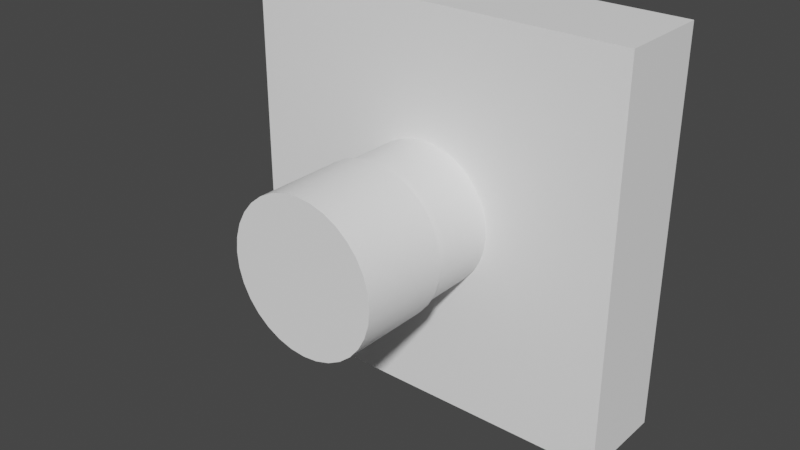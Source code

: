 # Source: Module.blend  (saved by Blender 2.82.7; exported with 4.5.12 LTS)
import bpy
from mathutils import Matrix  # noqa: F401  (used for matrix-valued properties, if any)

bpy.ops.wm.read_factory_settings(use_empty=True)
scene = bpy.context.scene
scene.name = 'Scene'

# ---- collections
col_collection = bpy.data.collections.new('Collection'); scene.collection.children.link(col_collection)
col_module = bpy.data.collections.new('Module'); scene.collection.children.link(col_module)

# ---- materials (node trees are filled in below, after node groups)
mat_frame = bpy.data.materials.new('Frame')
mat_frame.use_transparent_shadow = False

# ---- node groups
ng_auto_smooth = bpy.data.node_groups.new('Auto Smooth', 'GeometryNodeTree')
_s = ng_auto_smooth.interface.new_socket(name='Geometry', in_out='OUTPUT', socket_type='NodeSocketGeometry')
_s = ng_auto_smooth.interface.new_socket(name='Geometry', in_out='INPUT', socket_type='NodeSocketGeometry')
_s = ng_auto_smooth.interface.new_socket(name='Angle', in_out='INPUT', socket_type='NodeSocketFloat')
_s.subtype = 'ANGLE'
_s.min_value = 0.0
_s.max_value = 3.142
ng_auto_smooth.is_modifier = True
_N = ng_auto_smooth.nodes; _L = ng_auto_smooth.links
n0 = _N.new('NodeGroupOutput'); n0.name = 'Group Output'; n0.location = (480, -100)
n1 = _N.new('NodeGroupInput'); n1.name = 'Group Input'; n1.location = (-420, -300)
n2 = _N.new('NodeGroupInput'); n2.name = 'Group Input.001'; n2.location = (-60, -100)
n3 = _N.new('GeometryNodeSetShadeSmooth'); n3.name = 'Set Shade Smooth'; n3.location = (120, -100)
n3.domain = 'EDGE'
n4 = _N.new('GeometryNodeSetShadeSmooth'); n4.name = 'Set Shade Smooth.001'; n4.location = (300, -100)
n5 = _N.new('GeometryNodeInputMeshEdgeAngle'); n5.name = 'Edge Angle'; n5.location = (-420, -220)
n6 = _N.new('GeometryNodeInputEdgeSmooth'); n6.name = 'Is Edge Smooth'; n6.location = (-60, -160)
n7 = _N.new('GeometryNodeInputShadeSmooth'); n7.name = 'Is Face Smooth'; n7.location = (-240, -340)
n8 = _N.new('FunctionNodeBooleanMath'); n8.name = 'Boolean Math'; n8.location = (-60, -220)
n9 = _N.new('FunctionNodeCompare'); n9.name = 'Compare'; n9.location = (-240, -180)
n9.operation = 'LESS_EQUAL'
_L.new(n5.outputs[0], n9.inputs[0])
_L.new(n4.outputs[0], n0.inputs[0])
_L.new(n1.outputs[1], n9.inputs[1])
_L.new(n9.outputs[0], n8.inputs[0])
_L.new(n7.outputs[0], n8.inputs[1])
_L.new(n2.outputs[0], n3.inputs[0])
_L.new(n6.outputs[0], n3.inputs[1])
_L.new(n3.outputs[0], n4.inputs[0])
_L.new(n8.outputs[0], n3.inputs[2])
n0.is_active_output = True

# ---- material node trees
mat_frame.use_nodes = True; mat_frame.node_tree.nodes.clear()
_N = mat_frame.node_tree.nodes; _L = mat_frame.node_tree.links
n0 = _N.new('ShaderNodeOutputMaterial'); n0.name = 'Material Output'; n0.location = (300, 300)
n1 = _N.new('ShaderNodeBsdfPrincipled'); n1.name = 'Principled BSDF'; n1.location = (10, 300)
n1.distribution = 'GGX'
n1.subsurface_method = 'BURLEY'
n1.inputs[0].default_value = (1.0, 1.0, 1.0, 1.0)
n1.inputs[3].default_value = 1.45
n1.inputs[27].default_value = (0.0, 0.0, 0.0, 1.0)
n1.inputs[28].default_value = 1.0
_L.new(n1.outputs[0], n0.inputs[0])
n0.is_active_output = True

# ---- world
world_world = bpy.data.worlds.new('World'); scene.world = world_world
world_world.use_nodes = True; world_world.node_tree.nodes.clear()
_N = world_world.node_tree.nodes; _L = world_world.node_tree.links
n0 = _N.new('ShaderNodeOutputWorld'); n0.name = 'World Output'; n0.location = (300, 300)
n1 = _N.new('ShaderNodeBackground'); n1.name = 'Background'; n1.location = (10, 300)
n1.inputs[0].default_value = (0.05088, 0.05088, 0.05088, 1.0)
_L.new(n1.outputs[0], n0.inputs[0])
n0.is_active_output = True
world_world.color = (0.05088, 0.05088, 0.05088)
world_world.use_sun_shadow = False
world_world.sun_shadow_jitter_overblur = 0.0

# ---- meshes
me_cube_001 = bpy.data.meshes.new('Cube.001')
me_cube_001.from_pydata([(-1.0, -1.0, -1.0), (-1.0, -1.0, 1.0), (-1.0, 1.0, -1.0), (-1.0, 1.0, 1.0), (1.0, -1.0, -1.0), (1.0, -1.0, 1.0), (1.0, 1.0, -1.0), (1.0, 1.0, 1.0)], [], [(0, 1, 3, 2), (2, 3, 7, 6), (6, 7, 5, 4), (4, 5, 1, 0), (2, 6, 4, 0), (7, 3, 1, 5)])
_uv = me_cube_001.uv_layers.new(name='UVMap')
_uv.uv.foreach_set('vector', [0.375, 0.0, 0.625, 0.0, 0.625, 0.25, 0.375, 0.25, 0.375, 0.25, 0.625, 0.25, 0.625, 0.5, 0.375, 0.5, 0.375, 0.5, 0.625, 0.5, 0.625, 0.75, 0.375, 0.75, 0.375, 0.75, 0.625, 0.75, 0.625, 1.0, 0.375, 1.0, 0.125, 0.5, 0.375, 0.5, 0.375, 0.75, 0.125, 0.75, 0.625, 0.5, 0.875, 0.5, 0.875, 0.75, 0.625, 0.75])
me_cube_001.materials.append(mat_frame)
me_cube_001.use_remesh_fix_poles = True
me_cube_001.use_remesh_preserve_attributes = False
me_cube_001.use_mirror_vertex_groups = False
me_cube_001.update()
me_cylinder = bpy.data.meshes.new('Cylinder')
me_cylinder.from_pydata([(0.0, 1.0, -1.0), (0.0, 1.0, 1.0), (0.1951, 0.9808, -1.0), (0.1951, 0.9808, 1.0), (0.3827, 0.9239, -1.0), (0.3827, 0.9239, 1.0), (0.5556, 0.8315, -1.0), (0.5556, 0.8315, 1.0), (0.7071, 0.7071, -1.0), (0.7071, 0.7071, 1.0), (0.8315, 0.5556, -1.0), (0.8315, 0.5556, 1.0), (0.9239, 0.3827, -1.0), (0.9239, 0.3827, 1.0), (0.9808, 0.1951, -1.0), (0.9808, 0.1951, 1.0), (1.0, 7.55e-08, -1.0), (1.0, 7.55e-08, 1.0), (0.9808, -0.1951, -1.0), (0.9808, -0.1951, 1.0), (0.9239, -0.3827, -1.0), (0.9239, -0.3827, 1.0), (0.8315, -0.5556, -1.0), (0.8315, -0.5556, 1.0), (0.7071, -0.7071, -1.0), (0.7071, -0.7071, 1.0), (0.5556, -0.8315, -1.0), (0.5556, -0.8315, 1.0), (0.3827, -0.9239, -1.0), (0.3827, -0.9239, 1.0), (0.1951, -0.9808, -1.0), (0.1951, -0.9808, 1.0), (-3.258e-07, -1.0, -1.0), (-3.258e-07, -1.0, 1.0), (-0.1951, -0.9808, -1.0), (-0.1951, -0.9808, 1.0), (-0.3827, -0.9239, -1.0), (-0.3827, -0.9239, 1.0), (-0.5556, -0.8315, -1.0), (-0.5556, -0.8315, 1.0), (-0.7071, -0.7071, -1.0), (-0.7071, -0.7071, 1.0), (-0.8315, -0.5556, -1.0), (-0.8315, -0.5556, 1.0), (-0.9239, -0.3827, -1.0), (-0.9239, -0.3827, 1.0), (-0.9808, -0.1951, -1.0), (-0.9808, -0.1951, 1.0), (-1.0, 9.656e-07, -1.0), (-1.0, 9.656e-07, 1.0), (-0.9808, 0.1951, -1.0), (-0.9808, 0.1951, 1.0), (-0.9239, 0.3827, -1.0), (-0.9239, 0.3827, 1.0), (-0.8315, 0.5556, -1.0), (-0.8315, 0.5556, 1.0), (-0.7071, 0.7071, -1.0), (-0.7071, 0.7071, 1.0), (-0.5556, 0.8315, -1.0), (-0.5556, 0.8315, 1.0), (-0.3827, 0.9239, -1.0), (-0.3827, 0.9239, 1.0), (-0.1951, 0.9808, -1.0), (-0.1951, 0.9808, 1.0)], [], [(0, 1, 3, 2), (2, 3, 5, 4), (4, 5, 7, 6), (6, 7, 9, 8), (8, 9, 11, 10), (10, 11, 13, 12), (12, 13, 15, 14), (14, 15, 17, 16), (16, 17, 19, 18), (18, 19, 21, 20), (20, 21, 23, 22), (22, 23, 25, 24), (24, 25, 27, 26), (26, 27, 29, 28), (28, 29, 31, 30), (30, 31, 33, 32), (32, 33, 35, 34), (34, 35, 37, 36), (36, 37, 39, 38), (38, 39, 41, 40), (40, 41, 43, 42), (42, 43, 45, 44), (44, 45, 47, 46), (46, 47, 49, 48), (48, 49, 51, 50), (50, 51, 53, 52), (52, 53, 55, 54), (54, 55, 57, 56), (56, 57, 59, 58), (58, 59, 61, 60), (3, 1, 63, 61, 59, 57, 55, 53, 51, 49, 47, 45, 43, 41, 39, 37, 35, 33, 31, 29, 27, 25, 23, 21, 19, 17, 15, 13, 11, 9, 7, 5), (60, 61, 63, 62), (62, 63, 1, 0), (0, 2, 4, 6, 8, 10, 12, 14, 16, 18, 20, 22, 24, 26, 28, 30, 32, 34, 36, 38, 40, 42, 44, 46, 48, 50, 52, 54, 56, 58, 60, 62)])
me_cylinder.polygons.foreach_set('use_smooth', [True] * 34)
_k = set([(0, 2), (0, 62), (2, 4), (4, 6), (6, 8), (8, 10), (10, 12), (12, 14), (14, 16), (16, 18), (18, 20), (20, 22), (22, 24), (24, 26), (26, 28), (28, 30), (30, 32), (32, 34), (34, 36), (36, 38), (38, 40), (40, 42), (42, 44), (44, 46), (46, 48), (48, 50), (50, 52), (52, 54), (54, 56), (56, 58), (58, 60), (60, 62)])
me_cylinder.attributes.new('sharp_edge', 'BOOLEAN', 'EDGE').data.foreach_set('value', [ (min(e.vertices), max(e.vertices)) in _k for e in me_cylinder.edges])
_uv = me_cylinder.uv_layers.new(name='UVMap')
_uv.uv.foreach_set('vector', [1.0, 0.5, 1.0, 1.0, 0.9688, 1.0, 0.9688, 0.5, 0.9688, 0.5, 0.9688, 1.0, 0.9375, 1.0, 0.9375, 0.5, 0.9375, 0.5, 0.9375, 1.0, 0.9062, 1.0, 0.9062, 0.5, 0.9062, 0.5, 0.9062, 1.0, 0.875, 1.0, 0.875, 0.5, 0.875, 0.5, 0.875, 1.0, 0.8438, 1.0, 0.8438, 0.5, 0.8438, 0.5, 0.8438, 1.0, 0.8125, 1.0, 0.8125, 0.5, 0.8125, 0.5, 0.8125, 1.0, 0.7812, 1.0, 0.7812, 0.5, 0.7812, 0.5, 0.7812, 1.0, 0.75, 1.0, 0.75, 0.5, 0.75, 0.5, 0.75, 1.0, 0.7188, 1.0, 0.7188, 0.5, 0.7188, 0.5, 0.7188, 1.0, 0.6875, 1.0, 0.6875, 0.5, 0.6875, 0.5, 0.6875, 1.0, 0.6562, 1.0, 0.6562, 0.5, 0.6562, 0.5, 0.6562, 1.0, 0.625, 1.0, 0.625, 0.5, 0.625, 0.5, 0.625, 1.0, 0.5938, 1.0, 0.5938, 0.5, 0.5938, 0.5, 0.5938, 1.0, 0.5625, 1.0, 0.5625, 0.5, 0.5625, 0.5, 0.5625, 1.0, 0.5312, 1.0, 0.5312, 0.5, 0.5312, 0.5, 0.5312, 1.0, 0.5, 1.0, 0.5, 0.5, 0.5, 0.5, 0.5, 1.0, 0.4688, 1.0, 0.4688, 0.5, 0.4688, 0.5, 0.4688, 1.0, 0.4375, 1.0, 0.4375, 0.5, 0.4375, 0.5, 0.4375, 1.0, 0.4062, 1.0, 0.4062, 0.5, 0.4062, 0.5, 0.4062, 1.0, 0.375, 1.0, 0.375, 0.5, 0.375, 0.5, 0.375, 1.0, 0.3438, 1.0, 0.3438, 0.5, 0.3438, 0.5, 0.3438, 1.0, 0.3125, 1.0, 0.3125, 0.5, 0.3125, 0.5, 0.3125, 1.0, 0.2812, 1.0, 0.2812, 0.5, 0.2812, 0.5, 0.2812, 1.0, 0.25, 1.0, 0.25, 0.5, 0.25, 0.5, 0.25, 1.0, 0.2188, 1.0, 0.2188, 0.5, 0.2188, 0.5, 0.2188, 1.0, 0.1875, 1.0, 0.1875, 0.5, 0.1875, 0.5, 0.1875, 1.0, 0.1562, 1.0, 0.1562, 0.5, 0.1562, 0.5, 0.1562, 1.0, 0.125, 1.0, 0.125, 0.5, 0.125, 0.5, 0.125, 1.0, 0.09375, 1.0, 0.09375, 0.5, 0.09375, 0.5, 0.09375, 1.0, 0.0625, 1.0, 0.0625, 0.5, 0.2968, 0.4854, 0.25, 0.49, 0.2032, 0.4854, 0.1582, 0.4717, 0.1167, 0.4496, 0.08029, 0.4197, 0.05045, 0.3833, 0.02827, 0.3418, 0.01461, 0.2968, 0.01, 0.25, 0.01461, 0.2032, 0.02827, 0.1582, 0.05045, 0.1167, 0.08029, 0.08029, 0.1167, 0.05045, 0.1582, 0.02827, 0.2032, 0.01461, 0.25, 0.01, 0.2968, 0.01461, 0.3418, 0.02827, 0.3833, 0.05045, 0.4197, 0.08029, 0.4496, 0.1167, 0.4717, 0.1582, 0.4854, 0.2032, 0.49, 0.25, 0.4854, 0.2968, 0.4717, 0.3418, 0.4496, 0.3833, 0.4197, 0.4197, 0.3833, 0.4496, 0.3418, 0.4717, 0.0625, 0.5, 0.0625, 1.0, 0.03125, 1.0, 0.03125, 0.5, 0.03125, 0.5, 0.03125, 1.0, 0.0, 1.0, 0.0, 0.5, 0.75, 0.49, 0.7968, 0.4854, 0.8418, 0.4717, 0.8833, 0.4496, 0.9197, 0.4197, 0.9496, 0.3833, 0.9717, 0.3418, 0.9854, 0.2968, 0.99, 0.25, 0.9854, 0.2032, 0.9717, 0.1582, 0.9496, 0.1167, 0.9197, 0.08029, 0.8833, 0.05045, 0.8418, 0.02827, 0.7968, 0.01461, 0.75, 0.01, 0.7032, 0.01461, 0.6582, 0.02827, 0.6167, 0.05045, 0.5803, 0.08029, 0.5504, 0.1167, 0.5283, 0.1582, 0.5146, 0.2032, 0.51, 0.25, 0.5146, 0.2968, 0.5283, 0.3418, 0.5504, 0.3833, 0.5803, 0.4197, 0.6167, 0.4496, 0.6582, 0.4717, 0.7032, 0.4854])
me_cylinder.materials.append(mat_frame)
me_cylinder.use_remesh_fix_poles = True
me_cylinder.use_remesh_preserve_attributes = False
me_cylinder.use_mirror_vertex_groups = False
me_cylinder.update()
me_cylinder_001 = bpy.data.meshes.new('Cylinder.001')
me_cylinder_001.from_pydata([(9.57e-09, 0.9496, -0.9452), (9.57e-09, 0.9496, 1.055), (0.1853, 0.9314, -0.9452), (0.1853, 0.9314, 1.055), (0.3634, 0.8773, -0.9452), (0.3634, 0.8773, 1.055), (0.5276, 0.7896, -0.9452), (0.5276, 0.7896, 1.055), (0.6715, 0.6715, -0.9452), (0.6715, 0.6715, 1.055), (0.7896, 0.5276, -0.9452), (0.7896, 0.5276, 1.055), (0.8773, 0.3634, -0.9452), (0.8773, 0.3634, 1.055), (0.9314, 0.1853, -0.9452), (0.9314, 0.1853, 1.055), (0.9496, 8.778e-08, -0.9452), (0.9496, 8.422e-08, 1.055), (0.9314, -0.1853, -0.9452), (0.9314, -0.1853, 1.055), (0.8773, -0.3634, -0.9452), (0.8773, -0.3634, 1.055), (0.7896, -0.5276, -0.9452), (0.7896, -0.5276, 1.055), (0.6715, -0.6715, -0.9452), (0.6715, -0.6715, 1.055), (0.5276, -0.7896, -0.9452), (0.5276, -0.7896, 1.055), (0.3634, -0.8773, -0.9452), (0.3634, -0.8773, 1.055), (0.1853, -0.9314, -0.9452), (0.1853, -0.9314, 1.055), (-2.999e-07, -0.9496, -0.9452), (-2.999e-07, -0.9496, 1.055), (-0.1853, -0.9314, -0.9452), (-0.1853, -0.9314, 1.055), (-0.3634, -0.8773, -0.9452), (-0.3634, -0.8773, 1.055), (-0.5276, -0.7896, -0.9452), (-0.5276, -0.7896, 1.055), (-0.6715, -0.6715, -0.9452), (-0.6715, -0.6715, 1.055), (-0.7896, -0.5276, -0.9452), (-0.7896, -0.5276, 1.055), (-0.8773, -0.3634, -0.9452), (-0.8773, -0.3634, 1.055), (-0.9314, -0.1853, -0.9452), (-0.9314, -0.1853, 1.055), (-0.9496, 9.33e-07, -0.9452), (-0.9496, 9.295e-07, 1.055), (-0.9314, 0.1853, -0.9452), (-0.9314, 0.1853, 1.055), (-0.8773, 0.3634, -0.9452), (-0.8773, 0.3634, 1.055), (-0.7896, 0.5276, -0.9452), (-0.7896, 0.5276, 1.055), (-0.6715, 0.6715, -0.9452), (-0.6715, 0.6715, 1.055), (-0.5276, 0.7896, -0.9452), (-0.5276, 0.7896, 1.055), (-0.3634, 0.8773, -0.9452), (-0.3634, 0.8773, 1.055), (-0.1853, 0.9314, -0.9452), (-0.1853, 0.9314, 1.055)], [], [(0, 1, 3, 2), (2, 3, 5, 4), (4, 5, 7, 6), (6, 7, 9, 8), (8, 9, 11, 10), (10, 11, 13, 12), (12, 13, 15, 14), (14, 15, 17, 16), (16, 17, 19, 18), (18, 19, 21, 20), (20, 21, 23, 22), (22, 23, 25, 24), (24, 25, 27, 26), (26, 27, 29, 28), (28, 29, 31, 30), (30, 31, 33, 32), (32, 33, 35, 34), (34, 35, 37, 36), (36, 37, 39, 38), (38, 39, 41, 40), (40, 41, 43, 42), (42, 43, 45, 44), (44, 45, 47, 46), (46, 47, 49, 48), (48, 49, 51, 50), (50, 51, 53, 52), (52, 53, 55, 54), (54, 55, 57, 56), (56, 57, 59, 58), (58, 59, 61, 60), (3, 1, 63, 61, 59, 57, 55, 53, 51, 49, 47, 45, 43, 41, 39, 37, 35, 33, 31, 29, 27, 25, 23, 21, 19, 17, 15, 13, 11, 9, 7, 5), (60, 61, 63, 62), (62, 63, 1, 0), (0, 2, 4, 6, 8, 10, 12, 14, 16, 18, 20, 22, 24, 26, 28, 30, 32, 34, 36, 38, 40, 42, 44, 46, 48, 50, 52, 54, 56, 58, 60, 62)])
me_cylinder_001.polygons.foreach_set('use_smooth', [True] * 34)
_uv = me_cylinder_001.uv_layers.new(name='UVMap')
_uv.uv.foreach_set('vector', [1.0, 0.5, 1.0, 1.0, 0.9688, 1.0, 0.9688, 0.5, 0.9688, 0.5, 0.9688, 1.0, 0.9375, 1.0, 0.9375, 0.5, 0.9375, 0.5, 0.9375, 1.0, 0.9062, 1.0, 0.9062, 0.5, 0.9062, 0.5, 0.9062, 1.0, 0.875, 1.0, 0.875, 0.5, 0.875, 0.5, 0.875, 1.0, 0.8438, 1.0, 0.8438, 0.5, 0.8438, 0.5, 0.8438, 1.0, 0.8125, 1.0, 0.8125, 0.5, 0.8125, 0.5, 0.8125, 1.0, 0.7812, 1.0, 0.7812, 0.5, 0.7812, 0.5, 0.7812, 1.0, 0.75, 1.0, 0.75, 0.5, 0.75, 0.5, 0.75, 1.0, 0.7188, 1.0, 0.7188, 0.5, 0.7188, 0.5, 0.7188, 1.0, 0.6875, 1.0, 0.6875, 0.5, 0.6875, 0.5, 0.6875, 1.0, 0.6562, 1.0, 0.6562, 0.5, 0.6562, 0.5, 0.6562, 1.0, 0.625, 1.0, 0.625, 0.5, 0.625, 0.5, 0.625, 1.0, 0.5938, 1.0, 0.5938, 0.5, 0.5938, 0.5, 0.5938, 1.0, 0.5625, 1.0, 0.5625, 0.5, 0.5625, 0.5, 0.5625, 1.0, 0.5312, 1.0, 0.5312, 0.5, 0.5312, 0.5, 0.5312, 1.0, 0.5, 1.0, 0.5, 0.5, 0.5, 0.5, 0.5, 1.0, 0.4688, 1.0, 0.4688, 0.5, 0.4688, 0.5, 0.4688, 1.0, 0.4375, 1.0, 0.4375, 0.5, 0.4375, 0.5, 0.4375, 1.0, 0.4062, 1.0, 0.4062, 0.5, 0.4062, 0.5, 0.4062, 1.0, 0.375, 1.0, 0.375, 0.5, 0.375, 0.5, 0.375, 1.0, 0.3438, 1.0, 0.3438, 0.5, 0.3438, 0.5, 0.3438, 1.0, 0.3125, 1.0, 0.3125, 0.5, 0.3125, 0.5, 0.3125, 1.0, 0.2812, 1.0, 0.2812, 0.5, 0.2812, 0.5, 0.2812, 1.0, 0.25, 1.0, 0.25, 0.5, 0.25, 0.5, 0.25, 1.0, 0.2188, 1.0, 0.2188, 0.5, 0.2188, 0.5, 0.2188, 1.0, 0.1875, 1.0, 0.1875, 0.5, 0.1875, 0.5, 0.1875, 1.0, 0.1562, 1.0, 0.1562, 0.5, 0.1562, 0.5, 0.1562, 1.0, 0.125, 1.0, 0.125, 0.5, 0.125, 0.5, 0.125, 1.0, 0.09375, 1.0, 0.09375, 0.5, 0.09375, 0.5, 0.09375, 1.0, 0.0625, 1.0, 0.0625, 0.5, 0.2968, 0.4854, 0.25, 0.49, 0.2032, 0.4854, 0.1582, 0.4717, 0.1167, 0.4496, 0.08029, 0.4197, 0.05045, 0.3833, 0.02827, 0.3418, 0.01461, 0.2968, 0.01, 0.25, 0.01461, 0.2032, 0.02827, 0.1582, 0.05045, 0.1167, 0.08029, 0.08029, 0.1167, 0.05045, 0.1582, 0.02827, 0.2032, 0.01461, 0.25, 0.01, 0.2968, 0.01461, 0.3418, 0.02827, 0.3833, 0.05045, 0.4197, 0.08029, 0.4496, 0.1167, 0.4717, 0.1582, 0.4854, 0.2032, 0.49, 0.25, 0.4854, 0.2968, 0.4717, 0.3418, 0.4496, 0.3833, 0.4197, 0.4197, 0.3833, 0.4496, 0.3418, 0.4717, 0.0625, 0.5, 0.0625, 1.0, 0.03125, 1.0, 0.03125, 0.5, 0.03125, 0.5, 0.03125, 1.0, 0.0, 1.0, 0.0, 0.5, 0.75, 0.49, 0.7968, 0.4854, 0.8418, 0.4717, 0.8833, 0.4496, 0.9197, 0.4197, 0.9496, 0.3833, 0.9717, 0.3418, 0.9854, 0.2968, 0.99, 0.25, 0.9854, 0.2032, 0.9717, 0.1582, 0.9496, 0.1167, 0.9197, 0.08029, 0.8833, 0.05045, 0.8418, 0.02827, 0.7968, 0.01461, 0.75, 0.01, 0.7032, 0.01461, 0.6582, 0.02827, 0.6167, 0.05045, 0.5803, 0.08029, 0.5504, 0.1167, 0.5283, 0.1582, 0.5146, 0.2032, 0.51, 0.25, 0.5146, 0.2968, 0.5283, 0.3418, 0.5504, 0.3833, 0.5803, 0.4197, 0.6167, 0.4496, 0.6582, 0.4717, 0.7032, 0.4854])
me_cylinder_001.materials.append(mat_frame)
me_cylinder_001.use_remesh_fix_poles = True
me_cylinder_001.use_remesh_preserve_attributes = False
me_cylinder_001.use_mirror_vertex_groups = False
me_cylinder_001.update()

# ---- objects
ob_body = bpy.data.objects.new('Body', me_cube_001)
ob_dial = bpy.data.objects.new('Dial', me_cylinder)
ob_dialbody = bpy.data.objects.new('DialBody', me_cylinder_001)

# ---- transforms, parenting, visibility, modifiers, constraints
ob_body.location = (0.0, 0.0, 0.0)
ob_body.scale = (1.0, 0.2403, 1.0)
ob_body.lineart.crease_threshold = 0.0
ob_dial.parent = ob_dialbody
ob_dial.matrix_parent_inverse = Matrix(((2.623, 5.823e-16, 5.823e-16, 2.359e-16), (5.823e-16, -1.146e-07, -2.623, -4.645e-08), (-7.197e-16, 3.241, -1.417e-07, 1.313), (-0.0, -0.0, 0.0, 1.0)))
ob_dial.location = (-1.109e-23, -0.824, -2.976e-15)
ob_dial.rotation_euler = (-1.571, -2.22e-16, 2.22e-16)
ob_dial.scale = (0.3813, 0.3813, 0.2294)
ob_dial.lineart.crease_threshold = 0.0
_m = ob_dial.modifiers.new('Auto Smooth', 'NODES')
_m.node_group = ng_auto_smooth
_gi = [s.identifier for s in ng_auto_smooth.interface.items_tree if s.item_type == 'SOCKET' and s.in_out == 'INPUT']
_m[_gi[1]] = 0.5236  # Angle
ob_dialbody.parent = ob_body
ob_dialbody.matrix_parent_inverse = Matrix(((1.0, -0.0, 0.0, -0.0), (-0.0, 4.162, -0.0, 0.0), (0.0, -0.0, 1.0, -0.0), (-0.0, 0.0, -0.0, 1.0)))
ob_dialbody.location = (0.0, -0.4052, 0.0)
ob_dialbody.rotation_euler = (-1.571, -2.22e-16, 2.22e-16)
ob_dialbody.scale = (0.3813, 0.3813, 0.3085)
ob_dialbody.lineart.crease_threshold = 0.0
_m = ob_dialbody.modifiers.new('Auto Smooth', 'NODES')
_m.node_group = ng_auto_smooth
_gi = [s.identifier for s in ng_auto_smooth.interface.items_tree if s.item_type == 'SOCKET' and s.in_out == 'INPUT']
_m[_gi[1]] = 0.5236  # Angle

# ---- collection membership
col_module.objects.link(ob_body)
col_module.objects.link(ob_dial)
col_module.objects.link(ob_dialbody)

# ---- scene / render settings (as saved in the file)
scene.frame_start = 1; scene.frame_end = 250; scene.frame_set(34)
scene.render.engine = 'BLENDER_EEVEE_NEXT'
scene.cycles.use_denoising = False
scene.cycles.samples = 128
scene.cycles.sampling_pattern = 'TABULATED_SOBOL'
scene.cycles.use_adaptive_sampling = False
scene.cycles.use_light_tree = False
scene.view_settings.view_transform = 'Filmic'
bpy.context.view_layer.update()

# ---- added for rendering (the .blend has no active camera and no usable light): camera, sun
cam_auto = bpy.data.cameras.new('AutoCamera')
cam_auto.lens = 50.0
cam_auto.sensor_width = 36.0
cam_auto.clip_end = 1000.0
ob_auto_camera = bpy.data.objects.new('AutoCamera', cam_auto)
scene.collection.objects.link(ob_auto_camera)
ob_auto_camera.location = (2.87767, -3.85974, 2.30213)
ob_auto_camera.rotation_euler = (1.09748, -7.21219e-08, 0.694738)
scene.camera = ob_auto_camera
light_auto_sun = bpy.data.lights.new('AutoSun', 'SUN')
light_auto_sun.energy = 3.0
light_auto_sun.angle = 0.0523599
ob_auto_sun = bpy.data.objects.new('AutoSun', light_auto_sun)
scene.collection.objects.link(ob_auto_sun)
ob_auto_sun.rotation_euler = (0.872665, 0.174533, 0.523599)
bpy.context.view_layer.update()
